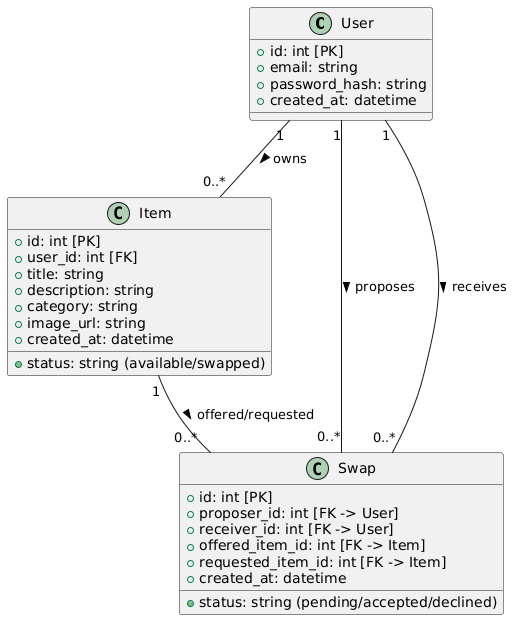

The diagram above was rendered by PlantUML. Its source (embedded in the PNG):
@startuml
class User {
  + id: int [PK]
  + email: string
  + password_hash: string
  + created_at: datetime
}
class Item {
  + id: int [PK]
  + user_id: int [FK]
  + title: string
  + description: string
  + category: string
  + image_url: string
  + status: string (available/swapped)
  + created_at: datetime
}
class Swap {
  + id: int [PK]
  + proposer_id: int [FK -> User]
  + receiver_id: int [FK -> User]
  + offered_item_id: int [FK -> Item]
  + requested_item_id: int [FK -> Item]
  + status: string (pending/accepted/declined)
  + created_at: datetime
}
User "1" -- "0..*" Item : owns >
User "1" -- "0..*" Swap : proposes >
User "1" -- "0..*" Swap : receives >
Item "1" -- "0..*" Swap : offered/requested >
@enduml